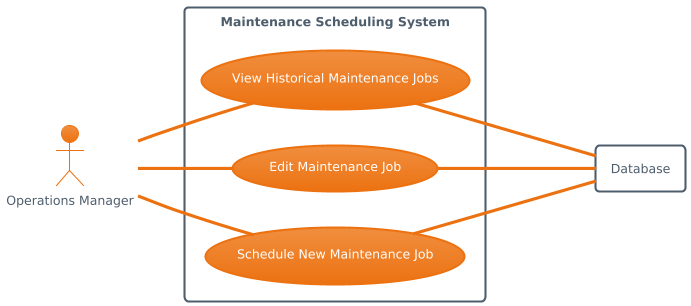

The diagram above was rendered by PlantUML. Its source (embedded in the PNG):
@startuml
!theme aws-orange
left to right direction

actor Manager as "Operations Manager"

rectangle Database

rectangle "Maintenance Scheduling System" {

    usecase UC1 as "View Historical Maintenance Jobs"
    usecase UC2 as "Edit Maintenance Job"
    usecase UC3 as "Schedule New Maintenance Job"

    Manager -- UC1
    Manager -- UC2
    Manager -- UC3

    UC1 --- Database
    UC2 --- Database
    UC3 --- Database

}
@enduml